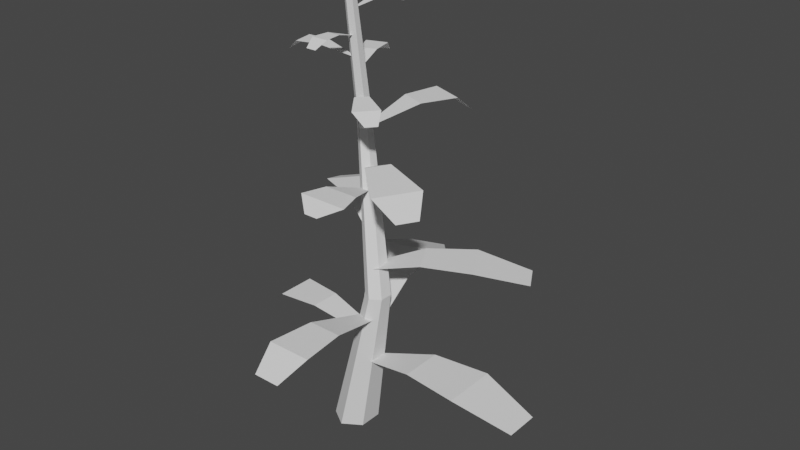 # Source: arvore3_teste_.blend  (saved by Blender 2.80.52; exported with 4.5.12 LTS)
import bpy
from mathutils import Matrix  # noqa: F401  (used for matrix-valued properties, if any)

bpy.ops.wm.read_factory_settings(use_empty=True)
scene = bpy.context.scene
scene.name = 'Scene'

# ---- collections
col_collection = bpy.data.collections.new('Collection'); scene.collection.children.link(col_collection)

# ---- world
world_world = bpy.data.worlds.new('World'); scene.world = world_world
world_world.use_nodes = True; world_world.node_tree.nodes.clear()
_N = world_world.node_tree.nodes; _L = world_world.node_tree.links
n0 = _N.new('ShaderNodeOutputWorld'); n0.name = 'World Output'; n0.location = (300, 300)
n1 = _N.new('ShaderNodeBackground'); n1.name = 'Background'; n1.location = (10, 300)
n1.inputs[0].default_value = (0.05088, 0.05088, 0.05088, 1.0)
_L.new(n1.outputs[0], n0.inputs[0])
n0.is_active_output = True
world_world.color = (0.05088, 0.05088, 0.05088)
world_world.use_sun_shadow = False
world_world.sun_shadow_jitter_overblur = 0.0

# ---- meshes
me_cylinder = bpy.data.meshes.new('Cylinder')
me_cylinder.from_pydata([(7.094e-08, 1.784, -1.0), (-3.472e-08, 0.4032, 1.0), (1.545, 0.8918, -1.0), (0.3491, 0.2016, 1.0), (1.545, -0.8918, -1.0), (0.3491, -0.2016, 1.0), (-8.498e-08, -1.784, -1.0), (-6.997e-08, -0.4032, 1.0), (-1.545, -0.8918, -1.0), (-0.3491, -0.2016, 1.0), (-1.545, 0.8918, -1.0), (-0.3491, 0.2016, 1.0), (2.529, 1.0, -0.3333), (-0.7897, 2.87, 0.3262), (-0.263, 2.566, 0.3262), (3.395, 0.5, -0.3333), (-0.263, 1.958, 0.3262), (3.395, -0.5, -0.3333), (-0.7897, 1.653, 0.3262), (2.529, -1.0, -0.3333), (-1.316, 1.958, 0.3262), (1.663, -0.5, -0.3333), (-1.316, 2.566, 0.3262), (1.663, 0.5, -0.3333), (2.422, -0.8228, -0.6477), (16.73, -1.354, -0.6477), (2.422, 0.6676, -0.6477), (16.73, 1.199, -0.6477), (6.808, -1.412, -0.5935), (11.58, -1.906, -0.5935), (11.58, 2.309, -0.5935), (6.808, 1.816, -0.5935), (3.09, -0.3466, -0.4509), (-1.082, 11.92, -0.4509), (1.524, -0.8564, -0.4509), (-4.093, 10.94, -0.4509), (2.288, 3.791, -0.3459), (2.203, 8.305, -0.3459), (-4.28, 6.193, -0.3459), (-1.102, 2.687, -0.3459), (1.84, 0.7087, -0.549), (-8.355, 1.087, -0.549), (1.84, -0.3531, -0.549), (-8.355, -0.7313, -0.549), (-3.164, 1.001, -0.4696), (-6.562, 1.352, -0.4696), (-6.562, -1.65, -0.4696), (-3.164, -1.299, -0.4696), (2.404, -0.3302, -0.2119), (13.31, 4.775, -0.2119), (1.689, 0.779, -0.2119), (12.08, 6.675, -0.2119), (5.952, 0.9172, -0.1653), (9.739, 2.384, -0.1653), (7.715, 5.52, -0.1653), (4.402, 3.32, -0.1653), (1.431, 0.7306, -0.0596), (-5.733, 7.416, -0.06252), (1.033, 0.306, -0.0596), (-7.297, 5.749, -0.06252), (-0.066, 3.215, 0.01729), (-2.038, 6.155, 0.01729), (-5.406, 2.564, 0.01729), (-1.827, 1.337, 0.01729), (1.207, -0.2206, -0.4484), (0.7258, -10.59, -0.4484), (2.556, -0.2206, -0.4484), (3.037, -10.59, -0.4484), (0.8355, -5.312, -0.3582), (0.3887, -8.769, -0.3582), (4.206, -8.769, -0.3582), (3.759, -5.312, -0.3582), (-0.5041, 1.842, 0.3261), (3.49, 9.615, 0.3261), (-0.8214, 1.946, 0.3261), (1.704, 10.2, 0.3261), (1.745, 5.563, 0.4002), (3.177, 8.122, 0.4002), (0.2285, 9.082, 0.4002), (-0.513, 6.299, 0.4002), (-0.3575, 1.752, 0.1614), (7.211, -3.034, 0.1348), (-0.1222, 2.116, 0.1614), (8.135, -1.602, 0.1348), (2.609, -1.3, 0.2637), (5.743, -3.897, 0.2393), (7.732, -0.8136, 0.2393), (3.65, 0.3125, 0.2637), (0.02376, 0.9968, 0.09134), (-0.232, -4.521, 0.09134), (0.7418, 0.9968, 0.09134), (0.9975, -4.521, 0.09134), (-0.9078, -1.711, 0.1393), (-1.568, -3.551, 0.1393), (2.776, -3.551, 0.1393), (2.116, -1.711, 0.1393), (-0.3959, 0.8896, 0.8351), (1.331, 4.251, 0.8351), (-0.5331, 0.9343, 0.8351), (0.5591, 4.502, 0.8351), (0.5768, 2.499, 0.8672), (1.196, 3.605, 0.8672), (-0.07906, 4.02, 0.8672), (-0.3997, 2.817, 0.8672), (-0.5831, 1.496, 0.5795), (-2.053, 6.298, 0.5795), (-0.7678, 1.435, 0.5795), (-3.092, 5.96, 0.5795), (-1.136, 3.908, 0.6226), (-1.568, 5.528, 0.6226), (-3.284, 4.969, 0.6226), (-2.451, 3.48, 0.6226), (-0.3823, 1.083, 0.6423), (-5.925, 0.6217, 0.6423), (-0.3482, 0.9097, 0.6423), (-5.733, -0.3527, 0.6423), (-3.134, 1.014, 0.6855), (-4.992, 0.9153, 0.6855), (-4.675, -0.6938, 0.6855), (-2.891, -0.2181, 0.6855), (-0.2978, 0.4936, 0.7379), (-0.6487, -3.337, 0.7379), (-0.1461, 0.4936, 0.7379), (0.2048, -3.337, 0.7379), (-0.6082, -1.386, 0.7712), (-0.7732, -2.663, 0.7712), (0.6363, -2.663, 0.7712), (0.4713, -1.386, 0.7712), (-0.6197, 1.63, 0.4549), (2.943, -1.585, 0.4403), (-0.4545, 1.807, 0.4549), (3.592, -0.8937, 0.4403), (0.6524, -0.2622, 0.5107), (2.062, -1.925, 0.4974), (3.459, -0.4353, 0.4974), (1.383, 0.5166, 0.5107)], [], [(13, 1, 3, 14), (14, 3, 5, 16), (16, 5, 7, 18), (18, 7, 9, 20), (3, 1, 11, 9, 7, 5), (20, 9, 11, 22), (22, 11, 1, 13), (0, 2, 4, 6, 8, 10), (10, 23, 12, 0), (23, 22, 13, 12), (8, 21, 23, 10), (21, 20, 22, 23), (6, 19, 21, 8), (19, 18, 20, 21), (4, 17, 19, 6), (17, 16, 18, 19), (2, 15, 17, 4), (15, 14, 16, 17), (0, 12, 15, 2), (12, 13, 14, 15), (29, 25, 27, 30), (24, 28, 31, 26), (28, 29, 30, 31), (37, 33, 35, 38), (32, 36, 39, 34), (36, 37, 38, 39), (45, 41, 43, 46), (40, 44, 47, 42), (44, 45, 46, 47), (53, 49, 51, 54), (48, 52, 55, 50), (52, 53, 54, 55), (61, 57, 59, 62), (56, 60, 63, 58), (60, 61, 62, 63), (69, 65, 67, 70), (64, 68, 71, 66), (68, 69, 70, 71), (77, 73, 75, 78), (72, 76, 79, 74), (76, 77, 78, 79), (85, 81, 83, 86), (80, 84, 87, 82), (84, 85, 86, 87), (93, 89, 91, 94), (88, 92, 95, 90), (92, 93, 94, 95), (101, 97, 99, 102), (96, 100, 103, 98), (100, 101, 102, 103), (109, 105, 107, 110), (104, 108, 111, 106), (108, 109, 110, 111), (117, 113, 115, 118), (112, 116, 119, 114), (116, 117, 118, 119), (125, 121, 123, 126), (120, 124, 127, 122), (124, 125, 126, 127), (133, 129, 131, 134), (128, 132, 135, 130), (132, 133, 134, 135)])
_uv = me_cylinder.uv_layers.new(name='UVMap')
_uv.uv.foreach_set('vector', [1.0, 0.8333, 1.0, 1.0, 0.8333, 1.0, 0.8333, 0.8333, 0.8333, 0.8333, 0.8333, 1.0, 0.6667, 1.0, 0.6667, 0.8333, 0.6667, 0.8333, 0.6667, 1.0, 0.5, 1.0, 0.5, 0.8333, 0.5, 0.8333, 0.5, 1.0, 0.3333, 1.0, 0.3333, 0.8333, 0.4578, 0.37, 0.25, 0.49, 0.04215, 0.37, 0.04215, 0.13, 0.25, 0.01, 0.4578, 0.13, 0.3333, 0.8333, 0.3333, 1.0, 0.1667, 1.0, 0.1667, 0.8333, 0.1667, 0.8333, 0.1667, 1.0, -8.941e-08, 1.0, -8.941e-08, 0.8333, 0.75, 0.49, 0.9578, 0.37, 0.9578, 0.13, 0.75, 0.01, 0.5422, 0.13, 0.5422, 0.37, 0.1667, 0.5, 0.1667, 0.6667, -8.941e-08, 0.6667, -8.941e-08, 0.5, 0.1667, 0.6667, 0.1667, 0.8333, -8.941e-08, 0.8333, -8.941e-08, 0.6667, 0.3333, 0.5, 0.3333, 0.6667, 0.1667, 0.6667, 0.1667, 0.5, 0.3333, 0.6667, 0.3333, 0.8333, 0.1667, 0.8333, 0.1667, 0.6667, 0.5, 0.5, 0.5, 0.6667, 0.3333, 0.6667, 0.3333, 0.5, 0.5, 0.6667, 0.5, 0.8333, 0.3333, 0.8333, 0.3333, 0.6667, 0.6667, 0.5, 0.6667, 0.6667, 0.5, 0.6667, 0.5, 0.5, 0.6667, 0.6667, 0.6667, 0.8333, 0.5, 0.8333, 0.5, 0.6667, 0.8333, 0.5, 0.8333, 0.6667, 0.6667, 0.6667, 0.6667, 0.5, 0.8333, 0.6667, 0.8333, 0.8333, 0.6667, 0.8333, 0.6667, 0.6667, 1.0, 0.5, 1.0, 0.6667, 0.8333, 0.6667, 0.8333, 0.5, 1.0, 0.6667, 1.0, 0.8333, 0.8333, 0.8333, 0.8333, 0.6667, 0.6667, 0.0, 1.0, 0.0, 1.0, 1.0, 0.6667, 1.0, 0.0, 0.0, 0.3333, 0.0, 0.3333, 1.0, 0.0, 1.0, 0.3333, 0.0, 0.6667, 0.0, 0.6667, 1.0, 0.3333, 1.0, 0.6667, 0.0, 1.0, 0.0, 1.0, 1.0, 0.6667, 1.0, 0.0, 0.0, 0.3333, 0.0, 0.3333, 1.0, 0.0, 1.0, 0.3333, 0.0, 0.6667, 0.0, 0.6667, 1.0, 0.3333, 1.0, 0.6667, 0.0, 1.0, 0.0, 1.0, 1.0, 0.6667, 1.0, 0.0, 0.0, 0.3333, 0.0, 0.3333, 1.0, 0.0, 1.0, 0.3333, 0.0, 0.6667, 0.0, 0.6667, 1.0, 0.3333, 1.0, 0.6667, 0.0, 1.0, 0.0, 1.0, 1.0, 0.6667, 1.0, 0.0, 0.0, 0.3333, 0.0, 0.3333, 1.0, 0.0, 1.0, 0.3333, 0.0, 0.6667, 0.0, 0.6667, 1.0, 0.3333, 1.0, 0.6667, 0.0, 1.0, 0.0, 1.0, 1.0, 0.6667, 1.0, 0.0, 0.0, 0.3333, 0.0, 0.3333, 1.0, 0.0, 1.0, 0.3333, 0.0, 0.6667, 0.0, 0.6667, 1.0, 0.3333, 1.0, 0.6667, 0.0, 1.0, 0.0, 1.0, 1.0, 0.6667, 1.0, 0.0, 0.0, 0.3333, 0.0, 0.3333, 1.0, 0.0, 1.0, 0.3333, 0.0, 0.6667, 0.0, 0.6667, 1.0, 0.3333, 1.0, 0.6667, 0.0, 1.0, 0.0, 1.0, 1.0, 0.6667, 1.0, 0.0, 0.0, 0.3333, 0.0, 0.3333, 1.0, 0.0, 1.0, 0.3333, 0.0, 0.6667, 0.0, 0.6667, 1.0, 0.3333, 1.0, 0.6667, 0.0, 1.0, 0.0, 1.0, 1.0, 0.6667, 1.0, 0.0, 0.0, 0.3333, 0.0, 0.3333, 1.0, 0.0, 1.0, 0.3333, 0.0, 0.6667, 0.0, 0.6667, 1.0, 0.3333, 1.0, 0.6667, 0.0, 1.0, 0.0, 1.0, 1.0, 0.6667, 1.0, 0.0, 0.0, 0.3333, 0.0, 0.3333, 1.0, 0.0, 1.0, 0.3333, 0.0, 0.6667, 0.0, 0.6667, 1.0, 0.3333, 1.0, 0.6667, 0.0, 1.0, 0.0, 1.0, 1.0, 0.6667, 1.0, 0.0, 0.0, 0.3333, 0.0, 0.3333, 1.0, 0.0, 1.0, 0.3333, 0.0, 0.6667, 0.0, 0.6667, 1.0, 0.3333, 1.0, 0.6667, 0.0, 1.0, 0.0, 1.0, 1.0, 0.6667, 1.0, 0.0, 0.0, 0.3333, 0.0, 0.3333, 1.0, 0.0, 1.0, 0.3333, 0.0, 0.6667, 0.0, 0.6667, 1.0, 0.3333, 1.0, 0.6667, 0.0, 1.0, 0.0, 1.0, 1.0, 0.6667, 1.0, 0.0, 0.0, 0.3333, 0.0, 0.3333, 1.0, 0.0, 1.0, 0.3333, 0.0, 0.6667, 0.0, 0.6667, 1.0, 0.3333, 1.0, 0.6667, 0.0, 1.0, 0.0, 1.0, 1.0, 0.6667, 1.0, 0.0, 0.0, 0.3333, 0.0, 0.3333, 1.0, 0.0, 1.0, 0.3333, 0.0, 0.6667, 0.0, 0.6667, 1.0, 0.3333, 1.0, 0.6667, 0.0, 1.0, 0.0, 1.0, 1.0, 0.6667, 1.0, 0.0, 0.0, 0.3333, 0.0, 0.3333, 1.0, 0.0, 1.0, 0.3333, 0.0, 0.6667, 0.0, 0.6667, 1.0, 0.3333, 1.0])
me_cylinder.use_remesh_preserve_volume = False
me_cylinder.use_remesh_preserve_attributes = False
me_cylinder.use_mirror_vertex_groups = False
me_cylinder.update()

# ---- objects
ob_cylinder = bpy.data.objects.new('Cylinder', me_cylinder)

# ---- transforms, parenting, visibility, modifiers, constraints
ob_cylinder.location = (0.0, 0.0, 6.458)
ob_cylinder.scale = (0.3415, 0.3818, 6.555)
ob_cylinder.lineart.crease_threshold = 0.0

# ---- collection membership
col_collection.objects.link(ob_cylinder)

# ---- scene / render settings (as saved in the file)
scene.frame_start = 1; scene.frame_end = 250; scene.frame_set(1)
scene.render.engine = 'BLENDER_EEVEE_NEXT'
scene.cycles.use_denoising = False
scene.cycles.samples = 128
scene.cycles.sampling_pattern = 'TABULATED_SOBOL'
scene.cycles.use_adaptive_sampling = False
scene.cycles.use_light_tree = False
scene.view_settings.view_transform = 'Filmic'
bpy.context.view_layer.update()

# ---- added for rendering (the .blend has no active camera and no usable light): camera, sun
cam_auto = bpy.data.cameras.new('AutoCamera')
cam_auto.lens = 50.0
cam_auto.sensor_width = 36.0
cam_auto.clip_end = 1000.0
ob_auto_camera = bpy.data.objects.new('AutoCamera', cam_auto)
scene.collection.objects.link(ob_auto_camera)
ob_auto_camera.location = (17.959, -19.581, 19.6803)
ob_auto_camera.rotation_euler = (1.09748, -7.21219e-08, 0.694738)
scene.camera = ob_auto_camera
light_auto_sun = bpy.data.lights.new('AutoSun', 'SUN')
light_auto_sun.energy = 3.0
light_auto_sun.angle = 0.0523599
ob_auto_sun = bpy.data.objects.new('AutoSun', light_auto_sun)
scene.collection.objects.link(ob_auto_sun)
ob_auto_sun.rotation_euler = (0.872665, 0.174533, 0.523599)
bpy.context.view_layer.update()

